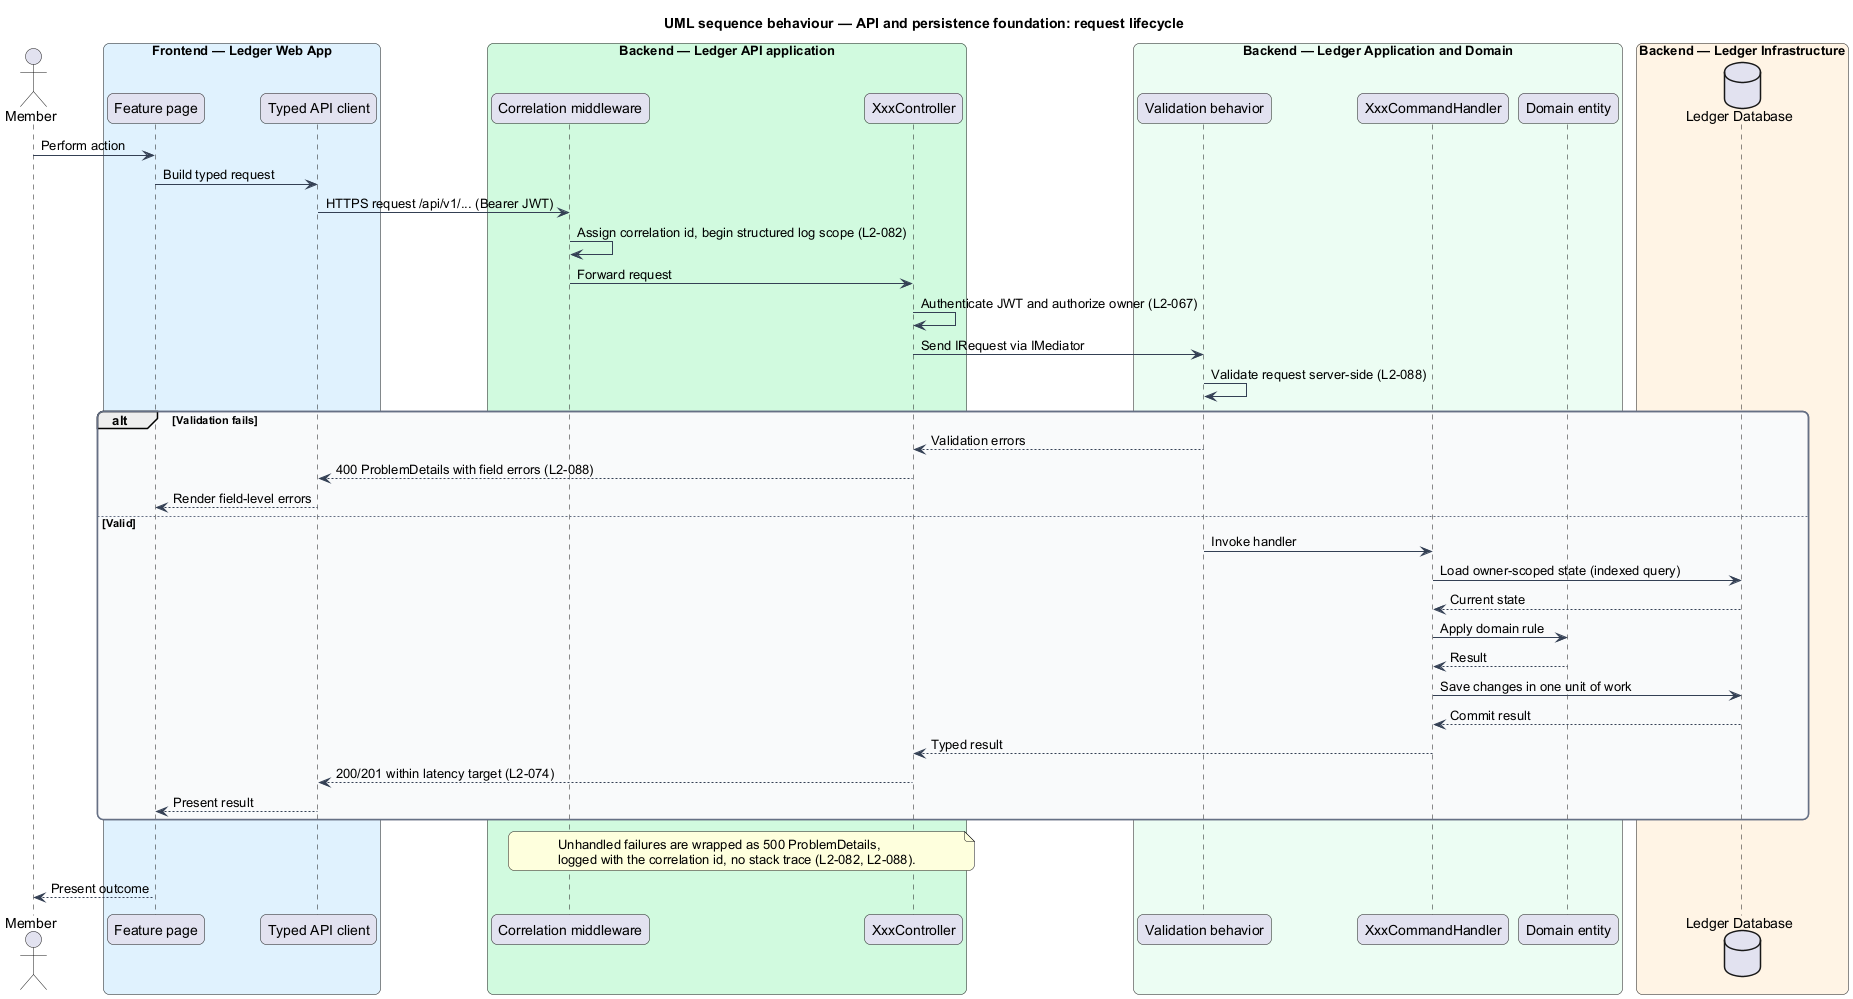

The diagram above was rendered by PlantUML. Its source (embedded in the PNG):
@startuml
title UML sequence behaviour — API and persistence foundation: request lifecycle
skinparam backgroundColor #FFFFFF
skinparam shadowing false
skinparam roundcorner 12
skinparam defaultFontName Arial
skinparam ArrowColor #344054
skinparam rectangle {
  BorderColor #344054
  FontColor #101828
}
skinparam package {
  BorderColor #667085
  FontColor #101828
  BackgroundColor #F9FAFB
}
actor "Member" as actor
box "Frontend — Ledger Web App" #E0F2FE
  participant "Feature page" as page
  participant "Typed API client" as client
end box
box "Backend — Ledger API application" #D1FADF
  participant "Correlation middleware" as corr
  participant "XxxController" as controller
end box
box "Backend — Ledger Application and Domain" #ECFDF3
  participant "Validation behavior" as behavior
  participant "XxxCommandHandler" as handler
  participant "Domain entity" as entity
end box
box "Backend — Ledger Infrastructure" #FFF4E5
  database "Ledger Database" as db
end box

actor -> page : Perform action
page -> client : Build typed request
client -> corr : HTTPS request /api/v1/... (Bearer JWT)
corr -> corr : Assign correlation id, begin structured log scope (L2-082)
corr -> controller : Forward request
controller -> controller : Authenticate JWT and authorize owner (L2-067)
controller -> behavior : Send IRequest via IMediator
behavior -> behavior : Validate request server-side (L2-088)
alt Validation fails
  behavior --> controller : Validation errors
  controller --> client : 400 ProblemDetails with field errors (L2-088)
  client --> page : Render field-level errors
else Valid
  behavior -> handler : Invoke handler
  handler -> db : Load owner-scoped state (indexed query)
  db --> handler : Current state
  handler -> entity : Apply domain rule
  entity --> handler : Result
  handler -> db : Save changes in one unit of work
  db --> handler : Commit result
  handler --> controller : Typed result
  controller --> client : 200/201 within latency target (L2-074)
  client --> page : Present result
end
note over corr, controller
  Unhandled failures are wrapped as 500 ProblemDetails,
  logged with the correlation id, no stack trace (L2-082, L2-088).
end note
page --> actor : Present outcome
@enduml